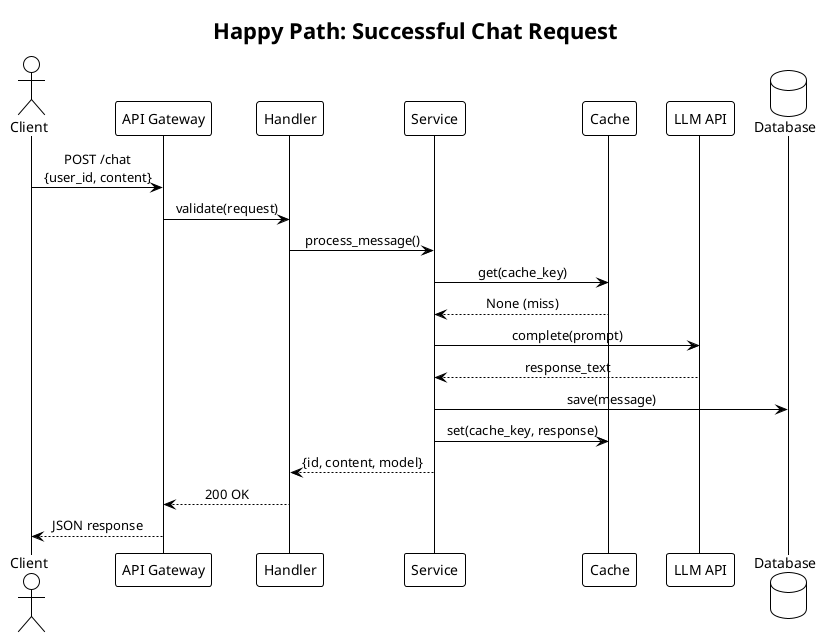

The diagram above was rendered by PlantUML. Its source (embedded in the PNG):
@startuml
!theme plain
skinparam backgroundColor white
skinparam sequenceMessageAlign center

title Happy Path: Successful Chat Request

actor Client
participant "API Gateway" as API
participant "Handler" as Handler
participant "Service" as Service
participant "Cache" as Cache
participant "LLM API" as LLM
database "Database" as DB

Client -> API: POST /chat\n{user_id, content}
API -> Handler: validate(request)
Handler -> Service: process_message()
Service -> Cache: get(cache_key)
Cache --> Service: None (miss)
Service -> LLM: complete(prompt)
LLM --> Service: response_text
Service -> DB: save(message)
Service -> Cache: set(cache_key, response)
Service --> Handler: {id, content, model}
Handler --> API: 200 OK
API --> Client: JSON response

@enduml